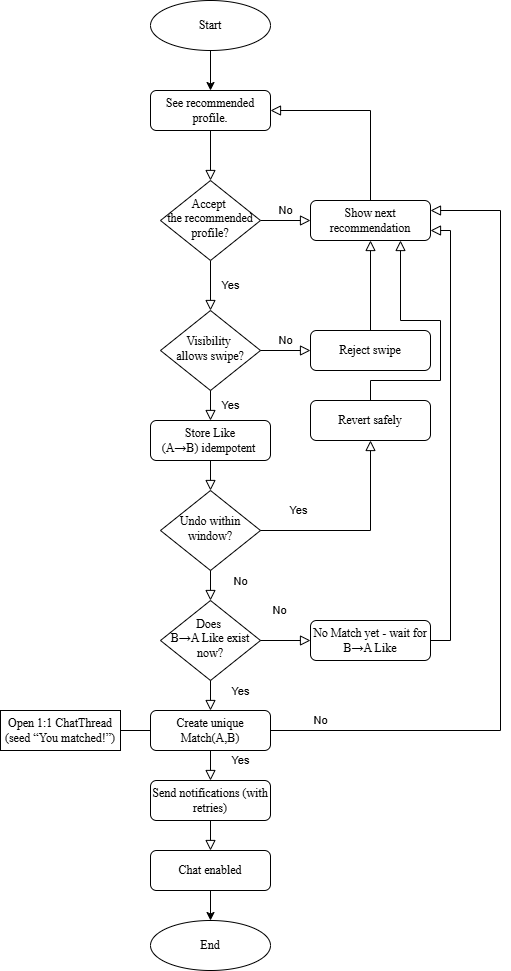

The diagram above was exported from draw.io. Its source (the exported page's mxGraphModel, read from the mxfile embedded in the PNG):
<mxGraphModel dx="1042" dy="562" grid="1" gridSize="10" guides="1" tooltips="1" connect="1" arrows="1" fold="1" page="1" pageScale="1" pageWidth="827" pageHeight="1169" math="0" shadow="0">
  <root>
    <mxCell id="WIyWlLk6GJQsqaUBKTNV-0" />
    <mxCell id="WIyWlLk6GJQsqaUBKTNV-1" parent="WIyWlLk6GJQsqaUBKTNV-0" />
    <mxCell id="WIyWlLk6GJQsqaUBKTNV-2" value="" style="rounded=0;html=1;jettySize=auto;orthogonalLoop=1;fontSize=11;endArrow=block;endFill=0;endSize=8;strokeWidth=1;shadow=0;labelBackgroundColor=none;edgeStyle=orthogonalEdgeStyle;" parent="WIyWlLk6GJQsqaUBKTNV-1" source="WIyWlLk6GJQsqaUBKTNV-3" target="WIyWlLk6GJQsqaUBKTNV-6" edge="1">
      <mxGeometry relative="1" as="geometry" />
    </mxCell>
    <mxCell id="WIyWlLk6GJQsqaUBKTNV-3" value="&lt;p align=&quot;center&quot; class=&quot;MsoNormal&quot;&gt;&lt;span style=&quot;font-family:&amp;quot;Times New Roman&amp;quot;,serif&quot;&gt;See recommended profile.&lt;/span&gt;&lt;/p&gt;" style="rounded=1;whiteSpace=wrap;html=1;fontSize=12;glass=0;strokeWidth=1;shadow=0;" parent="WIyWlLk6GJQsqaUBKTNV-1" vertex="1">
      <mxGeometry x="160" y="110" width="120" height="40" as="geometry" />
    </mxCell>
    <mxCell id="WIyWlLk6GJQsqaUBKTNV-4" value="Yes" style="rounded=0;html=1;jettySize=auto;orthogonalLoop=1;fontSize=11;endArrow=block;endFill=0;endSize=8;strokeWidth=1;shadow=0;labelBackgroundColor=none;edgeStyle=orthogonalEdgeStyle;entryX=0.5;entryY=0;entryDx=0;entryDy=0;" parent="WIyWlLk6GJQsqaUBKTNV-1" source="WIyWlLk6GJQsqaUBKTNV-6" target="VExAd1uSyhZrksU3KwHv-11" edge="1">
      <mxGeometry y="20" relative="1" as="geometry">
        <mxPoint as="offset" />
        <mxPoint x="220" y="320" as="targetPoint" />
      </mxGeometry>
    </mxCell>
    <mxCell id="WIyWlLk6GJQsqaUBKTNV-5" value="No" style="edgeStyle=orthogonalEdgeStyle;rounded=0;html=1;jettySize=auto;orthogonalLoop=1;fontSize=11;endArrow=block;endFill=0;endSize=8;strokeWidth=1;shadow=0;labelBackgroundColor=none;" parent="WIyWlLk6GJQsqaUBKTNV-1" source="WIyWlLk6GJQsqaUBKTNV-6" target="WIyWlLk6GJQsqaUBKTNV-7" edge="1">
      <mxGeometry y="10" relative="1" as="geometry">
        <mxPoint as="offset" />
      </mxGeometry>
    </mxCell>
    <mxCell id="WIyWlLk6GJQsqaUBKTNV-6" value="&lt;font face=&quot;Times New Roman&quot;&gt;Accept&amp;nbsp;&lt;/font&gt;&lt;div&gt;&lt;font face=&quot;Times New Roman&quot;&gt;the recommended profile?&lt;/font&gt;&lt;/div&gt;" style="rhombus;whiteSpace=wrap;html=1;shadow=0;fontFamily=Helvetica;fontSize=12;align=center;strokeWidth=1;spacing=6;spacingTop=-4;" parent="WIyWlLk6GJQsqaUBKTNV-1" vertex="1">
      <mxGeometry x="170" y="200" width="100" height="80" as="geometry" />
    </mxCell>
    <mxCell id="WIyWlLk6GJQsqaUBKTNV-7" value="&lt;p align=&quot;center&quot; class=&quot;MsoNormal&quot;&gt;&lt;font face=&quot;Times New Roman&quot;&gt;Show next recommendation&lt;/font&gt;&lt;/p&gt;" style="rounded=1;whiteSpace=wrap;html=1;fontSize=12;glass=0;strokeWidth=1;shadow=0;" parent="WIyWlLk6GJQsqaUBKTNV-1" vertex="1">
      <mxGeometry x="320" y="220" width="120" height="40" as="geometry" />
    </mxCell>
    <mxCell id="VExAd1uSyhZrksU3KwHv-1" style="edgeStyle=orthogonalEdgeStyle;rounded=0;orthogonalLoop=1;jettySize=auto;html=1;exitX=0.5;exitY=1;exitDx=0;exitDy=0;entryX=0.5;entryY=0;entryDx=0;entryDy=0;" edge="1" parent="WIyWlLk6GJQsqaUBKTNV-1" source="VExAd1uSyhZrksU3KwHv-0" target="WIyWlLk6GJQsqaUBKTNV-3">
      <mxGeometry relative="1" as="geometry" />
    </mxCell>
    <mxCell id="VExAd1uSyhZrksU3KwHv-0" value="&lt;p align=&quot;center&quot; class=&quot;MsoNormal&quot;&gt;&lt;span style=&quot;font-family:&amp;quot;Times New Roman&amp;quot;,serif&quot;&gt;Start&lt;/span&gt;&lt;/p&gt;" style="ellipse;whiteSpace=wrap;html=1;" vertex="1" parent="WIyWlLk6GJQsqaUBKTNV-1">
      <mxGeometry x="160" y="20" width="120" height="50" as="geometry" />
    </mxCell>
    <mxCell id="VExAd1uSyhZrksU3KwHv-11" value="&lt;font face=&quot;Times New Roman&quot;&gt;Visibility&amp;nbsp;&lt;/font&gt;&lt;div&gt;&lt;font face=&quot;Times New Roman&quot;&gt;allows swipe?&lt;/font&gt;&lt;/div&gt;" style="rhombus;whiteSpace=wrap;html=1;shadow=0;fontFamily=Helvetica;fontSize=12;align=center;strokeWidth=1;spacing=6;spacingTop=-4;" vertex="1" parent="WIyWlLk6GJQsqaUBKTNV-1">
      <mxGeometry x="170" y="330" width="100" height="80" as="geometry" />
    </mxCell>
    <mxCell id="VExAd1uSyhZrksU3KwHv-13" value="&lt;p align=&quot;center&quot; class=&quot;MsoNormal&quot;&gt;&lt;font face=&quot;Times New Roman&quot;&gt;Reject swipe&lt;/font&gt;&lt;/p&gt;" style="rounded=1;whiteSpace=wrap;html=1;fontSize=12;glass=0;strokeWidth=1;shadow=0;" vertex="1" parent="WIyWlLk6GJQsqaUBKTNV-1">
      <mxGeometry x="320" y="350" width="120" height="40" as="geometry" />
    </mxCell>
    <mxCell id="VExAd1uSyhZrksU3KwHv-14" value="No" style="edgeStyle=orthogonalEdgeStyle;rounded=0;html=1;jettySize=auto;orthogonalLoop=1;fontSize=11;endArrow=block;endFill=0;endSize=8;strokeWidth=1;shadow=0;labelBackgroundColor=none;exitX=1;exitY=0.5;exitDx=0;exitDy=0;entryX=0;entryY=0.5;entryDx=0;entryDy=0;" edge="1" parent="WIyWlLk6GJQsqaUBKTNV-1" source="VExAd1uSyhZrksU3KwHv-11" target="VExAd1uSyhZrksU3KwHv-13">
      <mxGeometry y="10" relative="1" as="geometry">
        <mxPoint as="offset" />
        <mxPoint x="295" y="370" as="sourcePoint" />
        <mxPoint x="300" y="420" as="targetPoint" />
        <Array as="points" />
      </mxGeometry>
    </mxCell>
    <mxCell id="VExAd1uSyhZrksU3KwHv-17" value="&lt;font face=&quot;Times New Roman&quot;&gt;Undo within window?&lt;/font&gt;" style="rhombus;whiteSpace=wrap;html=1;shadow=0;fontFamily=Helvetica;fontSize=12;align=center;strokeWidth=1;spacing=6;spacingTop=-4;" vertex="1" parent="WIyWlLk6GJQsqaUBKTNV-1">
      <mxGeometry x="170" y="510" width="100" height="80" as="geometry" />
    </mxCell>
    <mxCell id="VExAd1uSyhZrksU3KwHv-20" value="Yes" style="rounded=0;html=1;jettySize=auto;orthogonalLoop=1;fontSize=11;endArrow=block;endFill=0;endSize=8;strokeWidth=1;shadow=0;labelBackgroundColor=none;edgeStyle=orthogonalEdgeStyle;exitX=0.5;exitY=1;exitDx=0;exitDy=0;entryX=0.5;entryY=0;entryDx=0;entryDy=0;" edge="1" parent="WIyWlLk6GJQsqaUBKTNV-1" source="VExAd1uSyhZrksU3KwHv-11" target="VExAd1uSyhZrksU3KwHv-40">
      <mxGeometry y="20" relative="1" as="geometry">
        <mxPoint as="offset" />
        <mxPoint x="420" y="480" as="sourcePoint" />
        <mxPoint x="220" y="440" as="targetPoint" />
      </mxGeometry>
    </mxCell>
    <mxCell id="VExAd1uSyhZrksU3KwHv-21" value="" style="rounded=0;html=1;jettySize=auto;orthogonalLoop=1;fontSize=11;endArrow=block;endFill=0;endSize=8;strokeWidth=1;shadow=0;labelBackgroundColor=none;edgeStyle=orthogonalEdgeStyle;entryX=0.5;entryY=0;entryDx=0;entryDy=0;exitX=0.5;exitY=1;exitDx=0;exitDy=0;" edge="1" parent="WIyWlLk6GJQsqaUBKTNV-1" source="VExAd1uSyhZrksU3KwHv-40" target="VExAd1uSyhZrksU3KwHv-17">
      <mxGeometry y="20" relative="1" as="geometry">
        <mxPoint as="offset" />
        <mxPoint x="220" y="480" as="sourcePoint" />
        <mxPoint x="240" y="350" as="targetPoint" />
      </mxGeometry>
    </mxCell>
    <mxCell id="VExAd1uSyhZrksU3KwHv-22" value="Yes" style="edgeStyle=orthogonalEdgeStyle;rounded=0;html=1;jettySize=auto;orthogonalLoop=1;fontSize=11;endArrow=block;endFill=0;endSize=8;strokeWidth=1;shadow=0;labelBackgroundColor=none;exitX=1;exitY=0.5;exitDx=0;exitDy=0;entryX=0.5;entryY=1;entryDx=0;entryDy=0;" edge="1" parent="WIyWlLk6GJQsqaUBKTNV-1" source="VExAd1uSyhZrksU3KwHv-17" target="VExAd1uSyhZrksU3KwHv-39">
      <mxGeometry x="-0.6207" y="20" relative="1" as="geometry">
        <mxPoint as="offset" />
        <mxPoint x="430" y="570" as="sourcePoint" />
        <mxPoint x="380" y="460" as="targetPoint" />
        <Array as="points">
          <mxPoint x="380" y="550" />
        </Array>
      </mxGeometry>
    </mxCell>
    <mxCell id="VExAd1uSyhZrksU3KwHv-25" value="" style="edgeStyle=orthogonalEdgeStyle;rounded=0;html=1;jettySize=auto;orthogonalLoop=1;fontSize=11;endArrow=block;endFill=0;endSize=8;strokeWidth=1;shadow=0;labelBackgroundColor=none;exitX=0.5;exitY=0;exitDx=0;exitDy=0;entryX=0.75;entryY=1;entryDx=0;entryDy=0;" edge="1" parent="WIyWlLk6GJQsqaUBKTNV-1" source="VExAd1uSyhZrksU3KwHv-39" target="WIyWlLk6GJQsqaUBKTNV-7">
      <mxGeometry x="-0.6207" y="20" relative="1" as="geometry">
        <mxPoint as="offset" />
        <mxPoint x="380" y="420" as="sourcePoint" />
        <mxPoint x="495" y="470" as="targetPoint" />
        <Array as="points">
          <mxPoint x="380" y="400" />
          <mxPoint x="450" y="400" />
          <mxPoint x="450" y="340" />
          <mxPoint x="410" y="340" />
        </Array>
      </mxGeometry>
    </mxCell>
    <mxCell id="VExAd1uSyhZrksU3KwHv-26" value="No" style="rounded=0;html=1;jettySize=auto;orthogonalLoop=1;fontSize=11;endArrow=block;endFill=0;endSize=8;strokeWidth=1;shadow=0;labelBackgroundColor=none;edgeStyle=orthogonalEdgeStyle;exitX=0.5;exitY=1;exitDx=0;exitDy=0;entryX=0.5;entryY=0;entryDx=0;entryDy=0;" edge="1" parent="WIyWlLk6GJQsqaUBKTNV-1" source="VExAd1uSyhZrksU3KwHv-17" target="VExAd1uSyhZrksU3KwHv-27">
      <mxGeometry x="-0.2337" y="30" relative="1" as="geometry">
        <mxPoint as="offset" />
        <mxPoint x="300" y="630" as="sourcePoint" />
        <mxPoint x="220" y="640" as="targetPoint" />
      </mxGeometry>
    </mxCell>
    <mxCell id="VExAd1uSyhZrksU3KwHv-27" value="&lt;font face=&quot;Times New Roman&quot;&gt;Does&amp;nbsp;&lt;/font&gt;&lt;div&gt;&lt;font face=&quot;Times New Roman&quot;&gt;B→A Like exist now?&lt;/font&gt;&lt;/div&gt;" style="rhombus;whiteSpace=wrap;html=1;shadow=0;fontFamily=Helvetica;fontSize=12;align=center;strokeWidth=1;spacing=6;spacingTop=-4;" vertex="1" parent="WIyWlLk6GJQsqaUBKTNV-1">
      <mxGeometry x="170" y="620" width="100" height="80" as="geometry" />
    </mxCell>
    <mxCell id="VExAd1uSyhZrksU3KwHv-31" value="No" style="rounded=0;html=1;jettySize=auto;orthogonalLoop=1;fontSize=11;endArrow=block;endFill=0;endSize=8;strokeWidth=1;shadow=0;labelBackgroundColor=none;edgeStyle=orthogonalEdgeStyle;exitX=1;exitY=0.5;exitDx=0;exitDy=0;entryX=0;entryY=0.5;entryDx=0;entryDy=0;" edge="1" parent="WIyWlLk6GJQsqaUBKTNV-1" source="VExAd1uSyhZrksU3KwHv-27" target="VExAd1uSyhZrksU3KwHv-41">
      <mxGeometry x="-0.2337" y="30" relative="1" as="geometry">
        <mxPoint as="offset" />
        <mxPoint x="240" y="610" as="sourcePoint" />
        <mxPoint x="325" y="660" as="targetPoint" />
      </mxGeometry>
    </mxCell>
    <mxCell id="VExAd1uSyhZrksU3KwHv-34" value="" style="rounded=0;html=1;jettySize=auto;orthogonalLoop=1;fontSize=11;endArrow=block;endFill=0;endSize=8;strokeWidth=1;shadow=0;labelBackgroundColor=none;edgeStyle=orthogonalEdgeStyle;exitX=1;exitY=0.5;exitDx=0;exitDy=0;entryX=1;entryY=0.75;entryDx=0;entryDy=0;" edge="1" parent="WIyWlLk6GJQsqaUBKTNV-1" source="VExAd1uSyhZrksU3KwHv-41" target="WIyWlLk6GJQsqaUBKTNV-7">
      <mxGeometry x="-0.2337" y="30" relative="1" as="geometry">
        <mxPoint as="offset" />
        <mxPoint x="435" y="660" as="sourcePoint" />
        <mxPoint x="335" y="670" as="targetPoint" />
        <Array as="points">
          <mxPoint x="460" y="660" />
          <mxPoint x="460" y="250" />
        </Array>
      </mxGeometry>
    </mxCell>
    <mxCell id="VExAd1uSyhZrksU3KwHv-36" value="Yes" style="rounded=0;html=1;jettySize=auto;orthogonalLoop=1;fontSize=11;endArrow=block;endFill=0;endSize=8;strokeWidth=1;shadow=0;labelBackgroundColor=none;edgeStyle=orthogonalEdgeStyle;exitX=0.5;exitY=1;exitDx=0;exitDy=0;entryX=0.5;entryY=0;entryDx=0;entryDy=0;" edge="1" parent="WIyWlLk6GJQsqaUBKTNV-1" source="VExAd1uSyhZrksU3KwHv-27" target="VExAd1uSyhZrksU3KwHv-43">
      <mxGeometry x="-0.2337" y="30" relative="1" as="geometry">
        <mxPoint as="offset" />
        <mxPoint x="230" y="600" as="sourcePoint" />
        <mxPoint x="220" y="730" as="targetPoint" />
      </mxGeometry>
    </mxCell>
    <mxCell id="VExAd1uSyhZrksU3KwHv-39" value="&lt;p align=&quot;center&quot; class=&quot;MsoNormal&quot;&gt;&lt;span style=&quot;font-family: &amp;quot;Times New Roman&amp;quot;;&quot;&gt;Revert safely&lt;/span&gt;&lt;/p&gt;" style="rounded=1;whiteSpace=wrap;html=1;fontSize=12;glass=0;strokeWidth=1;shadow=0;" vertex="1" parent="WIyWlLk6GJQsqaUBKTNV-1">
      <mxGeometry x="320" y="420" width="120" height="40" as="geometry" />
    </mxCell>
    <mxCell id="VExAd1uSyhZrksU3KwHv-40" value="&lt;p align=&quot;center&quot; class=&quot;MsoNormal&quot;&gt;&lt;font face=&quot;Times New Roman&quot;&gt;Store Like (A→B)&amp;nbsp;&lt;/font&gt;&lt;span style=&quot;font-family: &amp;quot;Times New Roman&amp;quot;; background-color: transparent; color: light-dark(rgb(0, 0, 0), rgb(255, 255, 255));&quot;&gt;idempotent&lt;/span&gt;&lt;span style=&quot;font-family: &amp;quot;Times New Roman&amp;quot;; background-color: transparent; color: light-dark(rgb(0, 0, 0), rgb(255, 255, 255));&quot;&gt;&amp;nbsp;&lt;/span&gt;&lt;/p&gt;" style="rounded=1;whiteSpace=wrap;html=1;fontSize=12;glass=0;strokeWidth=1;shadow=0;" vertex="1" parent="WIyWlLk6GJQsqaUBKTNV-1">
      <mxGeometry x="160" y="440" width="120" height="40" as="geometry" />
    </mxCell>
    <mxCell id="VExAd1uSyhZrksU3KwHv-41" value="&lt;p align=&quot;center&quot; class=&quot;MsoNormal&quot;&gt;&lt;span style=&quot;font-family: &amp;quot;Times New Roman&amp;quot;;&quot;&gt;No Match yet -&amp;nbsp;wait for B→A Like&lt;/span&gt;&lt;/p&gt;" style="rounded=1;whiteSpace=wrap;html=1;fontSize=12;glass=0;strokeWidth=1;shadow=0;" vertex="1" parent="WIyWlLk6GJQsqaUBKTNV-1">
      <mxGeometry x="320" y="640" width="120" height="40" as="geometry" />
    </mxCell>
    <mxCell id="VExAd1uSyhZrksU3KwHv-43" value="&lt;p align=&quot;center&quot; class=&quot;MsoNormal&quot;&gt;&lt;span style=&quot;font-family: &amp;quot;Times New Roman&amp;quot;;&quot;&gt;Create unique Match(A,B)&lt;/span&gt;&lt;/p&gt;" style="rounded=1;whiteSpace=wrap;html=1;fontSize=12;glass=0;strokeWidth=1;shadow=0;" vertex="1" parent="WIyWlLk6GJQsqaUBKTNV-1">
      <mxGeometry x="160" y="730" width="120" height="40" as="geometry" />
    </mxCell>
    <mxCell id="VExAd1uSyhZrksU3KwHv-49" style="edgeStyle=orthogonalEdgeStyle;rounded=0;orthogonalLoop=1;jettySize=auto;html=1;exitX=0.5;exitY=1;exitDx=0;exitDy=0;entryX=0.5;entryY=0;entryDx=0;entryDy=0;" edge="1" parent="WIyWlLk6GJQsqaUBKTNV-1" source="VExAd1uSyhZrksU3KwHv-44" target="VExAd1uSyhZrksU3KwHv-48">
      <mxGeometry relative="1" as="geometry" />
    </mxCell>
    <mxCell id="VExAd1uSyhZrksU3KwHv-44" value="&lt;p align=&quot;center&quot; class=&quot;MsoNormal&quot;&gt;&lt;font face=&quot;Times New Roman&quot;&gt;Chat enabled&lt;/font&gt;&lt;/p&gt;" style="rounded=1;whiteSpace=wrap;html=1;fontSize=12;glass=0;strokeWidth=1;shadow=0;" vertex="1" parent="WIyWlLk6GJQsqaUBKTNV-1">
      <mxGeometry x="160" y="870" width="120" height="40" as="geometry" />
    </mxCell>
    <mxCell id="VExAd1uSyhZrksU3KwHv-45" value="&lt;p align=&quot;center&quot; class=&quot;MsoNormal&quot;&gt;&lt;font face=&quot;Times New Roman&quot;&gt;Send notifications (with retries)&lt;/font&gt;&lt;/p&gt;" style="rounded=1;whiteSpace=wrap;html=1;fontSize=12;glass=0;strokeWidth=1;shadow=0;" vertex="1" parent="WIyWlLk6GJQsqaUBKTNV-1">
      <mxGeometry x="160" y="800" width="120" height="40" as="geometry" />
    </mxCell>
    <mxCell id="VExAd1uSyhZrksU3KwHv-47" value="" style="rounded=0;html=1;jettySize=auto;orthogonalLoop=1;fontSize=11;endArrow=block;endFill=0;endSize=8;strokeWidth=1;shadow=0;labelBackgroundColor=none;edgeStyle=orthogonalEdgeStyle;exitX=0.5;exitY=1;exitDx=0;exitDy=0;entryX=0.5;entryY=0;entryDx=0;entryDy=0;" edge="1" parent="WIyWlLk6GJQsqaUBKTNV-1" source="VExAd1uSyhZrksU3KwHv-45" target="VExAd1uSyhZrksU3KwHv-44">
      <mxGeometry x="-0.2337" y="30" relative="1" as="geometry">
        <mxPoint as="offset" />
        <mxPoint x="230" y="780" as="sourcePoint" />
        <mxPoint x="230" y="810" as="targetPoint" />
      </mxGeometry>
    </mxCell>
    <mxCell id="VExAd1uSyhZrksU3KwHv-48" value="&lt;p align=&quot;center&quot; class=&quot;MsoNormal&quot;&gt;&lt;span style=&quot;font-family:&amp;quot;Times New Roman&amp;quot;,serif&quot;&gt;End&lt;/span&gt;&lt;/p&gt;" style="ellipse;whiteSpace=wrap;html=1;" vertex="1" parent="WIyWlLk6GJQsqaUBKTNV-1">
      <mxGeometry x="160" y="940" width="120" height="50" as="geometry" />
    </mxCell>
    <mxCell id="VExAd1uSyhZrksU3KwHv-50" value="&lt;span style=&quot;color: rgba(0, 0, 0, 0); font-family: monospace; font-size: 0px; text-align: start;&quot;&gt;%3CmxGraphModel%3E%3Croot%3E%3CmxCell%20id%3D%220%22%2F%3E%3CmxCell%20id%3D%221%22%20parent%3D%220%22%2F%3E%3CmxCell%20id%3D%222%22%20value%3D%22Yes%22%20style%3D%22rounded%3D0%3Bhtml%3D1%3BjettySize%3Dauto%3BorthogonalLoop%3D1%3BfontSize%3D11%3BendArrow%3Dblock%3BendFill%3D0%3BendSize%3D8%3BstrokeWidth%3D1%3Bshadow%3D0%3BlabelBackgroundColor%3Dnone%3BedgeStyle%3DorthogonalEdgeStyle%3BentryX%3D0.5%3BentryY%3D0%3BentryDx%3D0%3BentryDy%3D0%3B%22%20edge%3D%221%22%20parent%3D%221%22%3E%3CmxGeometry%20y%3D%2220%22%20relative%3D%221%22%20as%3D%22geometry%22%3E%3CmxPoint%20as%3D%22offset%22%2F%3E%3CmxPoint%20x%3D%22220%22%20y%3D%22280%22%20as%3D%22sourcePoint%22%2F%3E%3CmxPoint%20x%3D%22220%22%20y%3D%22330%22%20as%3D%22targetPoint%22%2F%3E%3C%2FmxGeometry%3E%3C%2FmxCell%3E%3C%2Froot%3E%3C%2FmxGraphModel%3E&lt;/span&gt;" style="rounded=0;html=1;jettySize=auto;orthogonalLoop=1;fontSize=11;endArrow=block;endFill=0;endSize=8;strokeWidth=1;shadow=0;labelBackgroundColor=none;edgeStyle=orthogonalEdgeStyle;entryX=0.5;entryY=1;entryDx=0;entryDy=0;exitX=0.5;exitY=0;exitDx=0;exitDy=0;" edge="1" parent="WIyWlLk6GJQsqaUBKTNV-1" source="VExAd1uSyhZrksU3KwHv-13" target="WIyWlLk6GJQsqaUBKTNV-7">
      <mxGeometry y="20" relative="1" as="geometry">
        <mxPoint as="offset" />
        <mxPoint x="230" y="290" as="sourcePoint" />
        <mxPoint x="230" y="340" as="targetPoint" />
      </mxGeometry>
    </mxCell>
    <mxCell id="VExAd1uSyhZrksU3KwHv-51" value="&lt;span style=&quot;color: rgba(0, 0, 0, 0); font-family: monospace; font-size: 0px; text-align: start;&quot;&gt;%3CmxGraphModel%3E%3Croot%3E%3CmxCell%20id%3D%220%22%2F%3E%3CmxCell%20id%3D%221%22%20parent%3D%220%22%2F%3E%3CmxCell%20id%3D%222%22%20value%3D%22Yes%22%20style%3D%22rounded%3D0%3Bhtml%3D1%3BjettySize%3Dauto%3BorthogonalLoop%3D1%3BfontSize%3D11%3BendArrow%3Dblock%3BendFill%3D0%3BendSize%3D8%3BstrokeWidth%3D1%3Bshadow%3D0%3BlabelBackgroundColor%3Dnone%3BedgeStyle%3DorthogonalEdgeStyle%3BentryX%3D0.5%3BentryY%3D0%3BentryDx%3D0%3BentryDy%3D0%3B%22%20edge%3D%221%22%20parent%3D%221%22%3E%3CmxGeometry%20y%3D%2220%22%20relative%3D%221%22%20as%3D%22geometry%22%3E%3CmxPoint%20as%3D%22offset%22%2F%3E%3CmxPoint%20x%3D%22220%22%20y%3D%22280%22%20as%3D%22sourcePoint%22%2F%3E%3CmxPoint%20x%3D%22220%22%20y%3D%22330%22%20as%3D%22targetPoint%22%2F%3E%3C%2FmxGeometry%3E%3C%2FmxCell%3E%3C%2Froot%3E%3C%2FmxGraphModel%3E&lt;/span&gt;" style="rounded=0;html=1;jettySize=auto;orthogonalLoop=1;fontSize=11;endArrow=block;endFill=0;endSize=8;strokeWidth=1;shadow=0;labelBackgroundColor=none;edgeStyle=orthogonalEdgeStyle;entryX=1;entryY=0.5;entryDx=0;entryDy=0;exitX=0.5;exitY=0;exitDx=0;exitDy=0;" edge="1" parent="WIyWlLk6GJQsqaUBKTNV-1" source="WIyWlLk6GJQsqaUBKTNV-7" target="WIyWlLk6GJQsqaUBKTNV-3">
      <mxGeometry y="20" relative="1" as="geometry">
        <mxPoint as="offset" />
        <mxPoint x="390" y="360" as="sourcePoint" />
        <mxPoint x="390" y="270" as="targetPoint" />
        <Array as="points">
          <mxPoint x="380" y="130" />
        </Array>
      </mxGeometry>
    </mxCell>
    <mxCell id="VExAd1uSyhZrksU3KwHv-53" value="&lt;font face=&quot;Times New Roman&quot;&gt;Open 1:1 ChatThread (seed “You matched!”)&lt;/font&gt;" style="rounded=0;whiteSpace=wrap;html=1;" vertex="1" parent="WIyWlLk6GJQsqaUBKTNV-1">
      <mxGeometry x="10" y="730" width="120" height="40" as="geometry" />
    </mxCell>
    <mxCell id="VExAd1uSyhZrksU3KwHv-54" value="" style="endArrow=none;html=1;rounded=0;exitX=0;exitY=0.5;exitDx=0;exitDy=0;entryX=1;entryY=0.5;entryDx=0;entryDy=0;" edge="1" parent="WIyWlLk6GJQsqaUBKTNV-1" source="VExAd1uSyhZrksU3KwHv-43" target="VExAd1uSyhZrksU3KwHv-53">
      <mxGeometry width="50" height="50" relative="1" as="geometry">
        <mxPoint x="390" y="780" as="sourcePoint" />
        <mxPoint x="140" y="680" as="targetPoint" />
      </mxGeometry>
    </mxCell>
    <mxCell id="VExAd1uSyhZrksU3KwHv-55" value="Yes" style="rounded=0;html=1;jettySize=auto;orthogonalLoop=1;fontSize=11;endArrow=block;endFill=0;endSize=8;strokeWidth=1;shadow=0;labelBackgroundColor=none;edgeStyle=orthogonalEdgeStyle;exitX=0.5;exitY=1;exitDx=0;exitDy=0;entryX=0.5;entryY=0;entryDx=0;entryDy=0;" edge="1" parent="WIyWlLk6GJQsqaUBKTNV-1" source="VExAd1uSyhZrksU3KwHv-43" target="VExAd1uSyhZrksU3KwHv-45">
      <mxGeometry x="-0.3333" y="30" relative="1" as="geometry">
        <mxPoint as="offset" />
        <mxPoint x="230" y="710" as="sourcePoint" />
        <mxPoint x="230" y="740" as="targetPoint" />
      </mxGeometry>
    </mxCell>
    <mxCell id="VExAd1uSyhZrksU3KwHv-56" value="No" style="rounded=0;html=1;jettySize=auto;orthogonalLoop=1;fontSize=11;endArrow=block;endFill=0;endSize=8;strokeWidth=1;shadow=0;labelBackgroundColor=none;edgeStyle=orthogonalEdgeStyle;exitX=1;exitY=0.5;exitDx=0;exitDy=0;entryX=1;entryY=0.25;entryDx=0;entryDy=0;" edge="1" parent="WIyWlLk6GJQsqaUBKTNV-1" source="VExAd1uSyhZrksU3KwHv-43" target="WIyWlLk6GJQsqaUBKTNV-7">
      <mxGeometry x="-0.878" y="10" relative="1" as="geometry">
        <mxPoint as="offset" />
        <mxPoint x="280" y="670" as="sourcePoint" />
        <mxPoint x="620" y="210" as="targetPoint" />
        <Array as="points">
          <mxPoint x="510" y="750" />
          <mxPoint x="510" y="230" />
        </Array>
      </mxGeometry>
    </mxCell>
  </root>
</mxGraphModel>